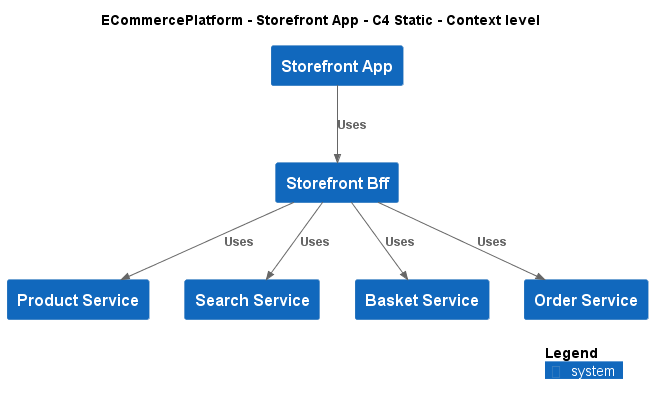

The diagram above was rendered by PlantUML. Its source (embedded in the PNG):
@startuml
!include ..\..\..\.c4s\C4_Context.puml

AddElementTag("c4interflow:lifecycle:new", $bgColor=green, $fontColor=#ffffff, $borderColor=green, $shadowing="False")
AddElementTag("c4interflow:lifecycle:changed", $bgColor=orange, $fontColor=#ffffff, $borderColor=orange, $shadowing="False")
AddElementTag("c4interflow:lifecycle:removed", $bgColor=red, $fontColor=#ffffff, $borderColor=red, $shadowing="False")

AddRelTag("c4interflow:lifecycle:new", $textColor=green, $lineColor=green)
AddRelTag("c4interflow:lifecycle:changed", $textColor=orange, $lineColor=orange)
AddRelTag("c4interflow:lifecycle:removed", $textColor=red, $lineColor=red)

SHOW_PERSON_PORTRAIT()
LAYOUT_TOP_DOWN()

skinparam linetype polyline

title ECommercePlatform - Storefront App - C4 Static - Context level

System(ECommercePlatform.SoftwareSystems.StorefrontApp, "Storefront App", "")
System(ECommercePlatform.SoftwareSystems.StorefrontBff, "Storefront Bff", "")
System(ECommercePlatform.SoftwareSystems.ProductService, "Product Service", "")
System(ECommercePlatform.SoftwareSystems.SearchService, "Search Service", "")
System(ECommercePlatform.SoftwareSystems.BasketService, "Basket Service", "")
System(ECommercePlatform.SoftwareSystems.OrderService, "Order Service", "")

Rel(ECommercePlatform.SoftwareSystems.StorefrontApp, ECommercePlatform.SoftwareSystems.StorefrontBff, "Uses")
Rel(ECommercePlatform.SoftwareSystems.StorefrontBff, ECommercePlatform.SoftwareSystems.ProductService, "Uses")
Rel(ECommercePlatform.SoftwareSystems.StorefrontBff, ECommercePlatform.SoftwareSystems.SearchService, "Uses")
Rel(ECommercePlatform.SoftwareSystems.StorefrontBff, ECommercePlatform.SoftwareSystems.BasketService, "Uses")
Rel(ECommercePlatform.SoftwareSystems.StorefrontBff, ECommercePlatform.SoftwareSystems.OrderService, "Uses")


SHOW_LEGEND()
@enduml